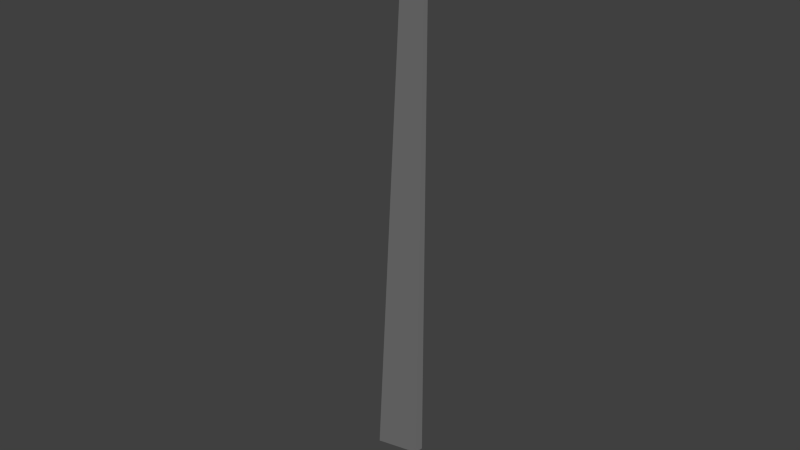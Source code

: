 # Source: zagi_leftaileron.blend  (saved by Blender 2.69.0; exported with 4.5.12 LTS)
import bpy
from mathutils import Matrix  # noqa: F401  (used for matrix-valued properties, if any)

bpy.ops.wm.read_factory_settings(use_empty=True)
scene = bpy.context.scene
scene.name = 'Scene'

# ---- collections
col_collection_1 = bpy.data.collections.new('Collection 1'); scene.collection.children.link(col_collection_1)

# ---- materials (node trees are filled in below, after node groups)
mat_material_1 = bpy.data.materials.new('material_1')
mat_material_1.alpha_threshold = 0.0
mat_material_1.use_transparent_shadow = False
mat_material_1.diffuse_color = (0.2, 0.2, 0.2, 1.0)
mat_material_1.specular_color = (0.5, 0.5, 0.5)
mat_material_1.roughness = 0.5
mat_material_1.specular_intensity = 0.1
mat_material_1.line_color = (0.0, 0.0, 0.0, 1.0)

# ---- node groups
ng_auto_smooth = bpy.data.node_groups.new('Auto Smooth', 'GeometryNodeTree')
_s = ng_auto_smooth.interface.new_socket(name='Geometry', in_out='OUTPUT', socket_type='NodeSocketGeometry')
_s = ng_auto_smooth.interface.new_socket(name='Geometry', in_out='INPUT', socket_type='NodeSocketGeometry')
_s = ng_auto_smooth.interface.new_socket(name='Angle', in_out='INPUT', socket_type='NodeSocketFloat')
_s.subtype = 'ANGLE'
_s.min_value = 0.0
_s.max_value = 3.142
ng_auto_smooth.is_modifier = True
_N = ng_auto_smooth.nodes; _L = ng_auto_smooth.links
n0 = _N.new('NodeGroupOutput'); n0.name = 'Group Output'; n0.location = (480, -100)
n1 = _N.new('NodeGroupInput'); n1.name = 'Group Input'; n1.location = (-420, -300)
n2 = _N.new('NodeGroupInput'); n2.name = 'Group Input.001'; n2.location = (-60, -100)
n3 = _N.new('GeometryNodeSetShadeSmooth'); n3.name = 'Set Shade Smooth'; n3.location = (120, -100)
n3.domain = 'EDGE'
n4 = _N.new('GeometryNodeSetShadeSmooth'); n4.name = 'Set Shade Smooth.001'; n4.location = (300, -100)
n5 = _N.new('GeometryNodeInputMeshEdgeAngle'); n5.name = 'Edge Angle'; n5.location = (-420, -220)
n6 = _N.new('GeometryNodeInputEdgeSmooth'); n6.name = 'Is Edge Smooth'; n6.location = (-60, -160)
n7 = _N.new('GeometryNodeInputShadeSmooth'); n7.name = 'Is Face Smooth'; n7.location = (-240, -340)
n8 = _N.new('FunctionNodeBooleanMath'); n8.name = 'Boolean Math'; n8.location = (-60, -220)
n9 = _N.new('FunctionNodeCompare'); n9.name = 'Compare'; n9.location = (-240, -180)
n9.operation = 'LESS_EQUAL'
_L.new(n5.outputs[0], n9.inputs[0])
_L.new(n4.outputs[0], n0.inputs[0])
_L.new(n1.outputs[1], n9.inputs[1])
_L.new(n9.outputs[0], n8.inputs[0])
_L.new(n7.outputs[0], n8.inputs[1])
_L.new(n2.outputs[0], n3.inputs[0])
_L.new(n6.outputs[0], n3.inputs[1])
_L.new(n3.outputs[0], n4.inputs[0])
_L.new(n8.outputs[0], n3.inputs[2])
n0.is_active_output = True

# ---- material node trees

# ---- world
world_world = bpy.data.worlds.new('World'); scene.world = world_world
world_world.color = (0.05088, 0.05088, 0.05088)
world_world.use_sun_shadow = False
world_world.sun_shadow_jitter_overblur = 0.0
world_world.cycles.sampling_method = 'MANUAL'
world_world.cycles.sample_map_resolution = 256

# ---- meshes
me_right_elevon = bpy.data.meshes.new('right_elevon')
me_right_elevon.from_pydata([(0.8357, 0.3772, -0.006739), (0.8357, 0.2106, 0.003677), (0.8357, 0.2106, -0.01715), (0.8357, 0.3772, -0.006739), (-0.9563, -0.1461, -0.006739), (-0.9563, -0.2294, -0.001531), (-0.9563, -0.2294, -0.01195), (-0.9563, -0.1461, -0.006739)], [], [(1, 0, 4, 5), (5, 6, 2, 1), (6, 7, 3, 2), (0, 3, 7, 4), (1, 0, 3, 2), (7, 6, 5, 4)])
me_right_elevon.polygons.foreach_set('use_smooth', [True] * 6)
me_right_elevon.materials.append(mat_material_1)
me_right_elevon.use_remesh_preserve_volume = False
me_right_elevon.use_remesh_preserve_attributes = False
me_right_elevon.use_mirror_vertex_groups = False
me_right_elevon.update()

# ---- objects
ob_right_elevon = bpy.data.objects.new('right_elevon', me_right_elevon)

# ---- transforms, parenting, visibility, modifiers, constraints
ob_right_elevon.location = (0.005752, -0.000903, 0.004596)
ob_right_elevon.rotation_euler = (-1.589, 1.262, -0.08923)
ob_right_elevon.scale = (0.3509, 0.4572, 0.5614)
ob_right_elevon.show_transparent = True
ob_right_elevon.lineart.crease_threshold = 0.0
_m = ob_right_elevon.modifiers.new('Auto Smooth', 'NODES')
_m.node_group = ng_auto_smooth
_gi = [s.identifier for s in ng_auto_smooth.interface.items_tree if s.item_type == 'SOCKET' and s.in_out == 'INPUT']
_m[_gi[1]] = 0.7854  # Angle

# ---- collection membership
col_collection_1.objects.link(ob_right_elevon)

# ---- scene / render settings (as saved in the file)
scene.frame_start = 1; scene.frame_end = 250; scene.frame_set(1)
scene.render.engine = 'BLENDER_EEVEE_NEXT'
scene.render.image_settings.compression = 90
scene.render.resolution_percentage = 50
scene.render.dither_intensity = 0.0
scene.cycles.use_denoising = False
scene.cycles.samples = 10
scene.cycles.sampling_pattern = 'TABULATED_SOBOL'
scene.cycles.light_sampling_threshold = 0.0
scene.cycles.use_adaptive_sampling = False
scene.cycles.use_light_tree = False
scene.cycles.blur_glossy = 0.0
scene.cycles.volume_bounces = 1
scene.cycles.pixel_filter_type = 'GAUSSIAN'
scene.cycles.sample_clamp_indirect = 0.0
scene.view_settings.view_transform = 'Standard'
bpy.context.view_layer.update()

# ---- added for rendering (the .blend has no active camera and no usable light): camera, sun
cam_auto = bpy.data.cameras.new('AutoCamera')
cam_auto.lens = 50.0
cam_auto.sensor_width = 36.0
cam_auto.clip_end = 1000.0
ob_auto_camera = bpy.data.objects.new('AutoCamera', cam_auto)
scene.collection.objects.link(ob_auto_camera)
ob_auto_camera.location = (0.727627, -0.914631, 0.623052)
ob_auto_camera.rotation_euler = (1.09748, -7.21219e-08, 0.694738)
scene.camera = ob_auto_camera
light_auto_sun = bpy.data.lights.new('AutoSun', 'SUN')
light_auto_sun.energy = 3.0
light_auto_sun.angle = 0.0523599
ob_auto_sun = bpy.data.objects.new('AutoSun', light_auto_sun)
scene.collection.objects.link(ob_auto_sun)
ob_auto_sun.rotation_euler = (0.872665, 0.174533, 0.523599)
bpy.context.view_layer.update()

